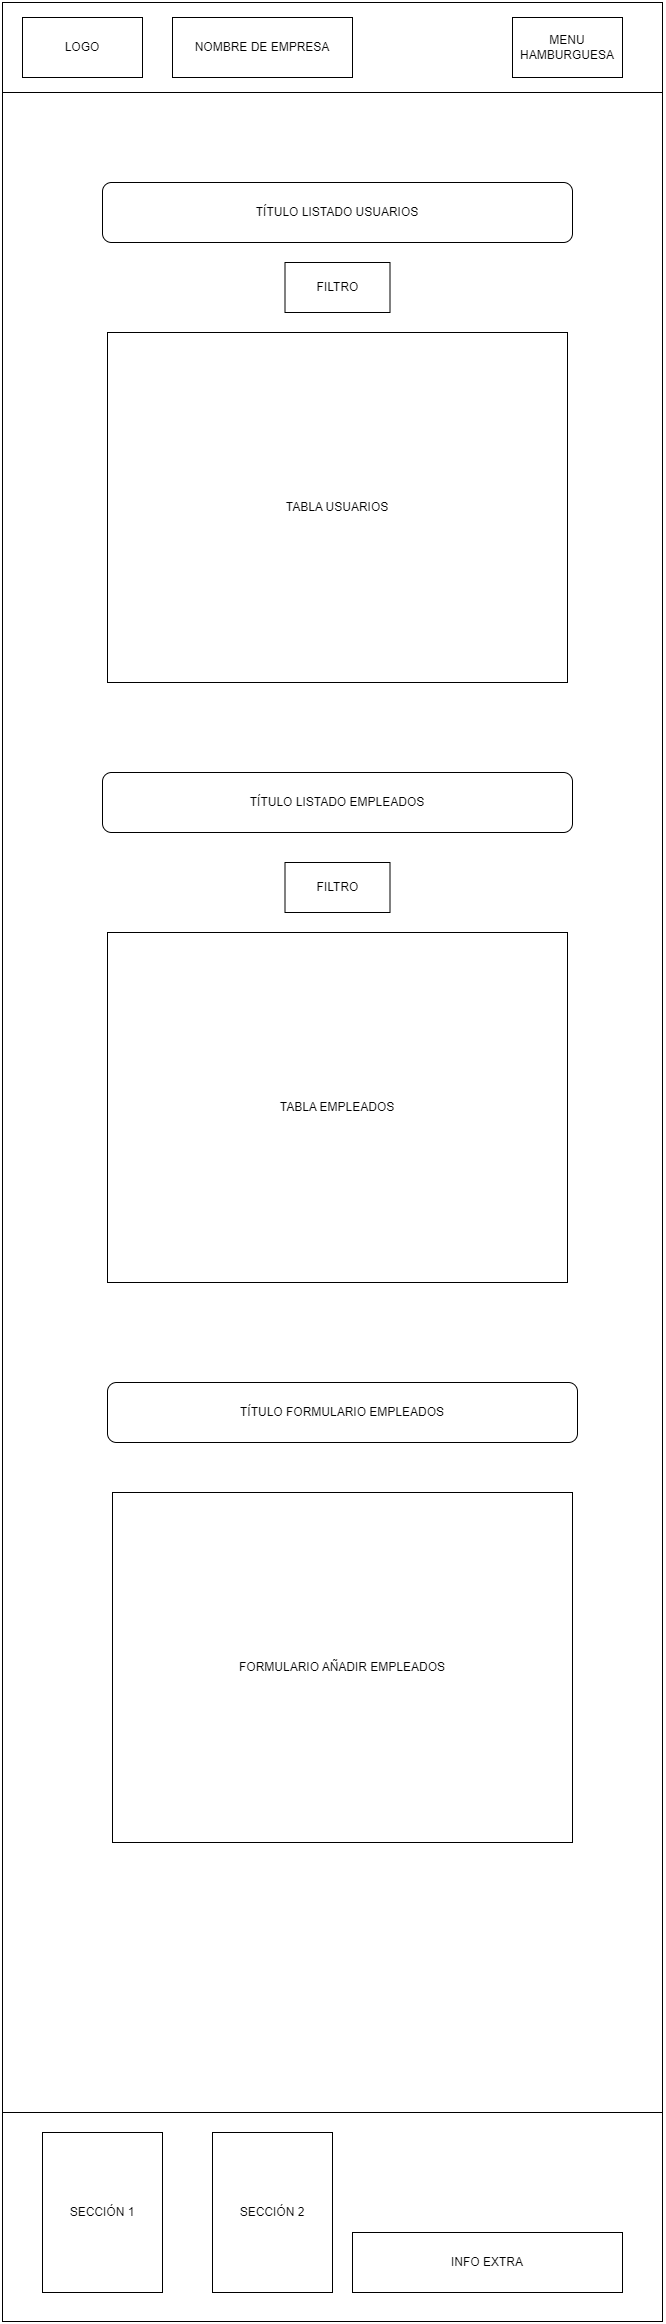

The diagram above was exported from draw.io. Its source (the exported page's mxGraphModel, read from the mxfile embedded in the PNG):
<mxGraphModel dx="2390" dy="1273" grid="1" gridSize="10" guides="1" tooltips="1" connect="1" arrows="1" fold="1" page="1" pageScale="1" pageWidth="827" pageHeight="1169" math="0" shadow="0">
  <root>
    <mxCell id="0" />
    <mxCell id="1" parent="0" />
    <mxCell id="NIVxSRUncY6-l9BgAw72-1" value="" style="rounded=0;whiteSpace=wrap;html=1;" vertex="1" parent="1">
      <mxGeometry width="660" height="90" as="geometry" />
    </mxCell>
    <mxCell id="NIVxSRUncY6-l9BgAw72-2" value="" style="rounded=0;whiteSpace=wrap;html=1;" vertex="1" parent="1">
      <mxGeometry y="90" width="660" height="2020" as="geometry" />
    </mxCell>
    <mxCell id="NIVxSRUncY6-l9BgAw72-3" value="" style="rounded=0;whiteSpace=wrap;html=1;" vertex="1" parent="1">
      <mxGeometry y="2110" width="660" height="209" as="geometry" />
    </mxCell>
    <mxCell id="NIVxSRUncY6-l9BgAw72-4" value="LOGO" style="rounded=0;whiteSpace=wrap;html=1;" vertex="1" parent="1">
      <mxGeometry x="20" y="15" width="120" height="60" as="geometry" />
    </mxCell>
    <mxCell id="NIVxSRUncY6-l9BgAw72-5" value="MENU HAMBURGUESA" style="rounded=0;whiteSpace=wrap;html=1;" vertex="1" parent="1">
      <mxGeometry x="510" y="15" width="110" height="60" as="geometry" />
    </mxCell>
    <mxCell id="NIVxSRUncY6-l9BgAw72-6" value="SECCIÓN 1" style="rounded=0;whiteSpace=wrap;html=1;" vertex="1" parent="1">
      <mxGeometry x="40" y="2130" width="120" height="160" as="geometry" />
    </mxCell>
    <mxCell id="NIVxSRUncY6-l9BgAw72-7" value="SECCIÓN 2" style="rounded=0;whiteSpace=wrap;html=1;" vertex="1" parent="1">
      <mxGeometry x="210" y="2130" width="120" height="160" as="geometry" />
    </mxCell>
    <mxCell id="NIVxSRUncY6-l9BgAw72-8" value="INFO EXTRA" style="rounded=0;whiteSpace=wrap;html=1;" vertex="1" parent="1">
      <mxGeometry x="350" y="2230" width="270" height="60" as="geometry" />
    </mxCell>
    <mxCell id="NIVxSRUncY6-l9BgAw72-9" value="TÍTULO LISTADO USUARIOS" style="rounded=1;whiteSpace=wrap;html=1;" vertex="1" parent="1">
      <mxGeometry x="100" y="180" width="470" height="60" as="geometry" />
    </mxCell>
    <mxCell id="NIVxSRUncY6-l9BgAw72-10" value="NOMBRE DE EMPRESA" style="rounded=0;whiteSpace=wrap;html=1;" vertex="1" parent="1">
      <mxGeometry x="170" y="15" width="180" height="60" as="geometry" />
    </mxCell>
    <mxCell id="NIVxSRUncY6-l9BgAw72-14" value="TABLA USUARIOS" style="rounded=0;whiteSpace=wrap;html=1;" vertex="1" parent="1">
      <mxGeometry x="105" y="330" width="460" height="350" as="geometry" />
    </mxCell>
    <mxCell id="VATBUZmOWJUm6B451Tlx-1" value="FILTRO" style="rounded=0;whiteSpace=wrap;html=1;" vertex="1" parent="1">
      <mxGeometry x="282.5" y="260" width="105" height="50" as="geometry" />
    </mxCell>
    <mxCell id="VATBUZmOWJUm6B451Tlx-2" value="TABLA EMPLEADOS" style="rounded=0;whiteSpace=wrap;html=1;" vertex="1" parent="1">
      <mxGeometry x="105" y="930" width="460" height="350" as="geometry" />
    </mxCell>
    <mxCell id="VATBUZmOWJUm6B451Tlx-3" value="FILTRO" style="rounded=0;whiteSpace=wrap;html=1;" vertex="1" parent="1">
      <mxGeometry x="282.5" y="860" width="105" height="50" as="geometry" />
    </mxCell>
    <mxCell id="VATBUZmOWJUm6B451Tlx-4" value="TÍTULO LISTADO EMPLEADOS" style="rounded=1;whiteSpace=wrap;html=1;" vertex="1" parent="1">
      <mxGeometry x="100" y="770" width="470" height="60" as="geometry" />
    </mxCell>
    <mxCell id="VATBUZmOWJUm6B451Tlx-5" value="TÍTULO FORMULARIO EMPLEADOS" style="rounded=1;whiteSpace=wrap;html=1;" vertex="1" parent="1">
      <mxGeometry x="105" y="1380" width="470" height="60" as="geometry" />
    </mxCell>
    <mxCell id="VATBUZmOWJUm6B451Tlx-6" value="FORMULARIO AÑADIR EMPLEADOS" style="rounded=0;whiteSpace=wrap;html=1;" vertex="1" parent="1">
      <mxGeometry x="110" y="1490" width="460" height="350" as="geometry" />
    </mxCell>
  </root>
</mxGraphModel>